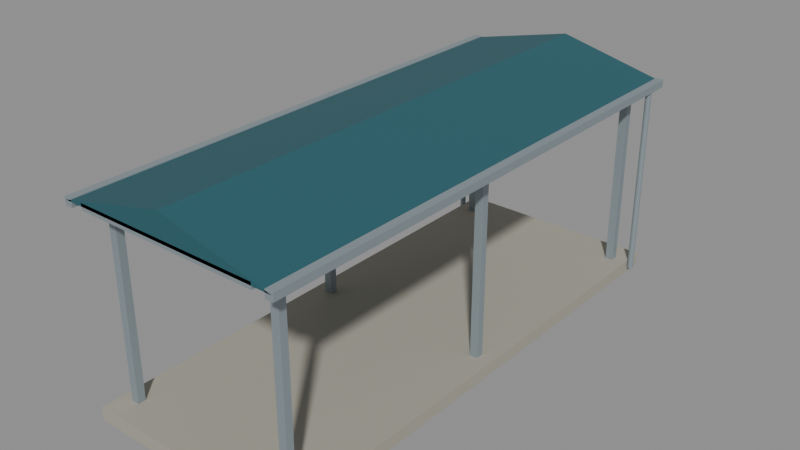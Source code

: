 # Source: covered-walkway.blend  (saved by Blender 4.0.36; exported with 4.5.12 LTS)
import bpy
from mathutils import Matrix  # noqa: F401  (used for matrix-valued properties, if any)

bpy.ops.wm.read_factory_settings(use_empty=True)
scene = bpy.context.scene
scene.name = 'Scene'

# ---- materials (node trees are filled in below, after node groups)
mat_warm_concrete = bpy.data.materials.new('Warm concrete')
mat_warm_concrete.use_transparent_shadow = False
mat_warm_concrete.diffuse_color = (0.3916, 0.3712, 0.3095, 1.0)
mat_satin_metal = bpy.data.materials.new('Satin metal')
mat_satin_metal.use_transparent_shadow = False
mat_satin_metal.diffuse_color = (0.305, 0.3663, 0.3968, 1.0)
mat_muted_teal = bpy.data.materials.new('Muted teal')
mat_muted_teal.use_transparent_shadow = False
mat_muted_teal.diffuse_color = (0.02122, 0.1095, 0.1356, 1.0)

# ---- material node trees
mat_warm_concrete.use_nodes = True; mat_warm_concrete.node_tree.nodes.clear()
_N = mat_warm_concrete.node_tree.nodes; _L = mat_warm_concrete.node_tree.links
n0 = _N.new('ShaderNodeBsdfPrincipled'); n0.name = 'Principled BSDF'; n0.location = (10, 300)
n0.inputs[0].default_value = (0.3916, 0.3712, 0.3095, 1.0)
n0.inputs[2].default_value = 0.85
n0.inputs[3].default_value = 1.45
n1 = _N.new('ShaderNodeOutputMaterial'); n1.name = 'Material Output'; n1.location = (300, 300)
_L.new(n0.outputs[0], n1.inputs[0])
n1.is_active_output = True
mat_satin_metal.use_nodes = True; mat_satin_metal.node_tree.nodes.clear()
_N = mat_satin_metal.node_tree.nodes; _L = mat_satin_metal.node_tree.links
n0 = _N.new('ShaderNodeBsdfPrincipled'); n0.name = 'Principled BSDF'; n0.location = (10, 300)
n0.inputs[0].default_value = (0.305, 0.3663, 0.3968, 1.0)
n0.inputs[1].default_value = 0.35
n0.inputs[2].default_value = 0.48
n0.inputs[3].default_value = 1.45
n1 = _N.new('ShaderNodeOutputMaterial'); n1.name = 'Material Output'; n1.location = (300, 300)
_L.new(n0.outputs[0], n1.inputs[0])
n1.is_active_output = True
mat_muted_teal.use_nodes = True; mat_muted_teal.node_tree.nodes.clear()
_N = mat_muted_teal.node_tree.nodes; _L = mat_muted_teal.node_tree.links
n0 = _N.new('ShaderNodeBsdfPrincipled'); n0.name = 'Principled BSDF'; n0.location = (10, 300)
n0.inputs[0].default_value = (0.02122, 0.1095, 0.1356, 1.0)
n0.inputs[2].default_value = 0.6
n0.inputs[3].default_value = 1.45
n1 = _N.new('ShaderNodeOutputMaterial'); n1.name = 'Material Output'; n1.location = (300, 300)
_L.new(n0.outputs[0], n1.inputs[0])
n1.is_active_output = True

# ---- meshes
me_cube = bpy.data.meshes.new('Cube')
me_cube.from_pydata([(-1.6, -4.0, -0.1), (-1.6, -4.0, 0.1), (-1.6, 4.0, -0.1), (-1.6, 4.0, 0.1), (1.6, -4.0, -0.1), (1.6, -4.0, 0.1), (1.6, 4.0, -0.1), (1.6, 4.0, 0.1)], [], [(0, 1, 3, 2), (2, 3, 7, 6), (6, 7, 5, 4), (4, 5, 1, 0), (2, 6, 4, 0), (7, 3, 1, 5)])
_uv = me_cube.uv_layers.new(name='UVMap')
_uv.uv.foreach_set('vector', [0.375, 0.0, 0.625, 0.0, 0.625, 0.25, 0.375, 0.25, 0.375, 0.25, 0.625, 0.25, 0.625, 0.5, 0.375, 0.5, 0.375, 0.5, 0.625, 0.5, 0.625, 0.75, 0.375, 0.75, 0.375, 0.75, 0.625, 0.75, 0.625, 1.0, 0.375, 1.0, 0.125, 0.5, 0.375, 0.5, 0.375, 0.75, 0.125, 0.75, 0.625, 0.5, 0.875, 0.5, 0.875, 0.75, 0.625, 0.75])
me_cube.materials.append(mat_warm_concrete)
me_cube.update()
me_cube_001 = bpy.data.meshes.new('Cube.001')
me_cube_001.from_pydata([(-0.06, -0.06, -1.45), (-0.06, -0.06, 1.45), (-0.06, 0.06, -1.45), (-0.06, 0.06, 1.45), (0.06, -0.06, -1.45), (0.06, -0.06, 1.45), (0.06, 0.06, -1.45), (0.06, 0.06, 1.45)], [], [(0, 1, 3, 2), (2, 3, 7, 6), (6, 7, 5, 4), (4, 5, 1, 0), (2, 6, 4, 0), (7, 3, 1, 5)])
_uv = me_cube_001.uv_layers.new(name='UVMap')
_uv.uv.foreach_set('vector', [0.375, 0.0, 0.625, 0.0, 0.625, 0.25, 0.375, 0.25, 0.375, 0.25, 0.625, 0.25, 0.625, 0.5, 0.375, 0.5, 0.375, 0.5, 0.625, 0.5, 0.625, 0.75, 0.375, 0.75, 0.375, 0.75, 0.625, 0.75, 0.625, 1.0, 0.375, 1.0, 0.125, 0.5, 0.375, 0.5, 0.375, 0.75, 0.125, 0.75, 0.625, 0.5, 0.875, 0.5, 0.875, 0.75, 0.625, 0.75])
me_cube_001.materials.append(mat_satin_metal)
me_cube_001.update()
me_cube_002 = bpy.data.meshes.new('Cube.002')
me_cube_002.from_pydata([(-0.06, -0.06, -1.45), (-0.06, -0.06, 1.45), (-0.06, 0.06, -1.45), (-0.06, 0.06, 1.45), (0.06, -0.06, -1.45), (0.06, -0.06, 1.45), (0.06, 0.06, -1.45), (0.06, 0.06, 1.45)], [], [(0, 1, 3, 2), (2, 3, 7, 6), (6, 7, 5, 4), (4, 5, 1, 0), (2, 6, 4, 0), (7, 3, 1, 5)])
_uv = me_cube_002.uv_layers.new(name='UVMap')
_uv.uv.foreach_set('vector', [0.375, 0.0, 0.625, 0.0, 0.625, 0.25, 0.375, 0.25, 0.375, 0.25, 0.625, 0.25, 0.625, 0.5, 0.375, 0.5, 0.375, 0.5, 0.625, 0.5, 0.625, 0.75, 0.375, 0.75, 0.375, 0.75, 0.625, 0.75, 0.625, 1.0, 0.375, 1.0, 0.125, 0.5, 0.375, 0.5, 0.375, 0.75, 0.125, 0.75, 0.625, 0.5, 0.875, 0.5, 0.875, 0.75, 0.625, 0.75])
me_cube_002.materials.append(mat_satin_metal)
me_cube_002.update()
me_cube_003 = bpy.data.meshes.new('Cube.003')
me_cube_003.from_pydata([(-0.06, -0.06, -1.45), (-0.06, -0.06, 1.45), (-0.06, 0.06, -1.45), (-0.06, 0.06, 1.45), (0.06, -0.06, -1.45), (0.06, -0.06, 1.45), (0.06, 0.06, -1.45), (0.06, 0.06, 1.45)], [], [(0, 1, 3, 2), (2, 3, 7, 6), (6, 7, 5, 4), (4, 5, 1, 0), (2, 6, 4, 0), (7, 3, 1, 5)])
_uv = me_cube_003.uv_layers.new(name='UVMap')
_uv.uv.foreach_set('vector', [0.375, 0.0, 0.625, 0.0, 0.625, 0.25, 0.375, 0.25, 0.375, 0.25, 0.625, 0.25, 0.625, 0.5, 0.375, 0.5, 0.375, 0.5, 0.625, 0.5, 0.625, 0.75, 0.375, 0.75, 0.375, 0.75, 0.625, 0.75, 0.625, 1.0, 0.375, 1.0, 0.125, 0.5, 0.375, 0.5, 0.375, 0.75, 0.125, 0.75, 0.625, 0.5, 0.875, 0.5, 0.875, 0.75, 0.625, 0.75])
me_cube_003.materials.append(mat_satin_metal)
me_cube_003.update()
me_cube_004 = bpy.data.meshes.new('Cube.004')
me_cube_004.from_pydata([(-0.06, -0.06, -1.45), (-0.06, -0.06, 1.45), (-0.06, 0.06, -1.45), (-0.06, 0.06, 1.45), (0.06, -0.06, -1.45), (0.06, -0.06, 1.45), (0.06, 0.06, -1.45), (0.06, 0.06, 1.45)], [], [(0, 1, 3, 2), (2, 3, 7, 6), (6, 7, 5, 4), (4, 5, 1, 0), (2, 6, 4, 0), (7, 3, 1, 5)])
_uv = me_cube_004.uv_layers.new(name='UVMap')
_uv.uv.foreach_set('vector', [0.375, 0.0, 0.625, 0.0, 0.625, 0.25, 0.375, 0.25, 0.375, 0.25, 0.625, 0.25, 0.625, 0.5, 0.375, 0.5, 0.375, 0.5, 0.625, 0.5, 0.625, 0.75, 0.375, 0.75, 0.375, 0.75, 0.625, 0.75, 0.625, 1.0, 0.375, 1.0, 0.125, 0.5, 0.375, 0.5, 0.375, 0.75, 0.125, 0.75, 0.625, 0.5, 0.875, 0.5, 0.875, 0.75, 0.625, 0.75])
me_cube_004.materials.append(mat_satin_metal)
me_cube_004.update()
me_cube_005 = bpy.data.meshes.new('Cube.005')
me_cube_005.from_pydata([(-0.06, -0.06, -1.45), (-0.06, -0.06, 1.45), (-0.06, 0.06, -1.45), (-0.06, 0.06, 1.45), (0.06, -0.06, -1.45), (0.06, -0.06, 1.45), (0.06, 0.06, -1.45), (0.06, 0.06, 1.45)], [], [(0, 1, 3, 2), (2, 3, 7, 6), (6, 7, 5, 4), (4, 5, 1, 0), (2, 6, 4, 0), (7, 3, 1, 5)])
_uv = me_cube_005.uv_layers.new(name='UVMap')
_uv.uv.foreach_set('vector', [0.375, 0.0, 0.625, 0.0, 0.625, 0.25, 0.375, 0.25, 0.375, 0.25, 0.625, 0.25, 0.625, 0.5, 0.375, 0.5, 0.375, 0.5, 0.625, 0.5, 0.625, 0.75, 0.375, 0.75, 0.375, 0.75, 0.625, 0.75, 0.625, 1.0, 0.375, 1.0, 0.125, 0.5, 0.375, 0.5, 0.375, 0.75, 0.125, 0.75, 0.625, 0.5, 0.875, 0.5, 0.875, 0.75, 0.625, 0.75])
me_cube_005.materials.append(mat_satin_metal)
me_cube_005.update()
me_cube_006 = bpy.data.meshes.new('Cube.006')
me_cube_006.from_pydata([(-0.06, -0.06, -1.45), (-0.06, -0.06, 1.45), (-0.06, 0.06, -1.45), (-0.06, 0.06, 1.45), (0.06, -0.06, -1.45), (0.06, -0.06, 1.45), (0.06, 0.06, -1.45), (0.06, 0.06, 1.45)], [], [(0, 1, 3, 2), (2, 3, 7, 6), (6, 7, 5, 4), (4, 5, 1, 0), (2, 6, 4, 0), (7, 3, 1, 5)])
_uv = me_cube_006.uv_layers.new(name='UVMap')
_uv.uv.foreach_set('vector', [0.375, 0.0, 0.625, 0.0, 0.625, 0.25, 0.375, 0.25, 0.375, 0.25, 0.625, 0.25, 0.625, 0.5, 0.375, 0.5, 0.375, 0.5, 0.625, 0.5, 0.625, 0.75, 0.375, 0.75, 0.375, 0.75, 0.625, 0.75, 0.625, 1.0, 0.375, 1.0, 0.125, 0.5, 0.375, 0.5, 0.375, 0.75, 0.125, 0.75, 0.625, 0.5, 0.875, 0.5, 0.875, 0.75, 0.625, 0.75])
me_cube_006.materials.append(mat_satin_metal)
me_cube_006.update()
me_continuous_roof = bpy.data.meshes.new('Continuous_Roof')
me_continuous_roof.from_pydata([(-1.7, -4.0, 3.1), (1.7, -4.0, 3.1), (0.0, -4.0, 3.5), (-1.7, 4.0, 3.1), (1.7, 4.0, 3.1), (0.0, 4.0, 3.5)], [], [(0, 3, 4, 1), (0, 1, 2), (3, 5, 4), (0, 2, 5, 3), (1, 4, 5, 2)])
me_continuous_roof.materials.append(mat_muted_teal)
me_continuous_roof.update()
me_cube_007 = bpy.data.meshes.new('Cube.007')
me_cube_007.from_pydata([(-0.06, -4.0, -0.06), (-0.06, -4.0, 0.06), (-0.06, 4.0, -0.06), (-0.06, 4.0, 0.06), (0.06, -4.0, -0.06), (0.06, -4.0, 0.06), (0.06, 4.0, -0.06), (0.06, 4.0, 0.06)], [], [(0, 1, 3, 2), (2, 3, 7, 6), (6, 7, 5, 4), (4, 5, 1, 0), (2, 6, 4, 0), (7, 3, 1, 5)])
_uv = me_cube_007.uv_layers.new(name='UVMap')
_uv.uv.foreach_set('vector', [0.375, 0.0, 0.625, 0.0, 0.625, 0.25, 0.375, 0.25, 0.375, 0.25, 0.625, 0.25, 0.625, 0.5, 0.375, 0.5, 0.375, 0.5, 0.625, 0.5, 0.625, 0.75, 0.375, 0.75, 0.375, 0.75, 0.625, 0.75, 0.625, 1.0, 0.375, 1.0, 0.125, 0.5, 0.375, 0.5, 0.375, 0.75, 0.125, 0.75, 0.625, 0.5, 0.875, 0.5, 0.875, 0.75, 0.625, 0.75])
me_cube_007.materials.append(mat_satin_metal)
me_cube_007.update()
me_cylinder = bpy.data.meshes.new('Cylinder')
me_cylinder.from_pydata([(0.0, 0.045, -1.5), (0.0, 0.045, 1.5), (0.01722, 0.04157, -1.5), (0.01722, 0.04157, 1.5), (0.03182, 0.03182, -1.5), (0.03182, 0.03182, 1.5), (0.04157, 0.01722, -1.5), (0.04157, 0.01722, 1.5), (0.045, 0.0, -1.5), (0.045, 0.0, 1.5), (0.04157, -0.01722, -1.5), (0.04157, -0.01722, 1.5), (0.03182, -0.03182, -1.5), (0.03182, -0.03182, 1.5), (0.01722, -0.04157, -1.5), (0.01722, -0.04157, 1.5), (0.0, -0.045, -1.5), (0.0, -0.045, 1.5), (-0.01722, -0.04157, -1.5), (-0.01722, -0.04157, 1.5), (-0.03182, -0.03182, -1.5), (-0.03182, -0.03182, 1.5), (-0.04157, -0.01722, -1.5), (-0.04157, -0.01722, 1.5), (-0.045, 0.0, -1.5), (-0.045, 0.0, 1.5), (-0.04157, 0.01722, -1.5), (-0.04157, 0.01722, 1.5), (-0.03182, 0.03182, -1.5), (-0.03182, 0.03182, 1.5), (-0.01722, 0.04157, -1.5), (-0.01722, 0.04157, 1.5)], [], [(0, 1, 3, 2), (2, 3, 5, 4), (4, 5, 7, 6), (6, 7, 9, 8), (8, 9, 11, 10), (10, 11, 13, 12), (12, 13, 15, 14), (14, 15, 17, 16), (16, 17, 19, 18), (18, 19, 21, 20), (20, 21, 23, 22), (22, 23, 25, 24), (24, 25, 27, 26), (26, 27, 29, 28), (3, 1, 31, 29, 27, 25, 23, 21, 19, 17, 15, 13, 11, 9, 7, 5), (28, 29, 31, 30), (30, 31, 1, 0), (0, 2, 4, 6, 8, 10, 12, 14, 16, 18, 20, 22, 24, 26, 28, 30)])
_uv = me_cylinder.uv_layers.new(name='UVMap')
_uv.uv.foreach_set('vector', [1.0, 0.5, 1.0, 1.0, 0.9375, 1.0, 0.9375, 0.5, 0.9375, 0.5, 0.9375, 1.0, 0.875, 1.0, 0.875, 0.5, 0.875, 0.5, 0.875, 1.0, 0.8125, 1.0, 0.8125, 0.5, 0.8125, 0.5, 0.8125, 1.0, 0.75, 1.0, 0.75, 0.5, 0.75, 0.5, 0.75, 1.0, 0.6875, 1.0, 0.6875, 0.5, 0.6875, 0.5, 0.6875, 1.0, 0.625, 1.0, 0.625, 0.5, 0.625, 0.5, 0.625, 1.0, 0.5625, 1.0, 0.5625, 0.5, 0.5625, 0.5, 0.5625, 1.0, 0.5, 1.0, 0.5, 0.5, 0.5, 0.5, 0.5, 1.0, 0.4375, 1.0, 0.4375, 0.5, 0.4375, 0.5, 0.4375, 1.0, 0.375, 1.0, 0.375, 0.5, 0.375, 0.5, 0.375, 1.0, 0.3125, 1.0, 0.3125, 0.5, 0.3125, 0.5, 0.3125, 1.0, 0.25, 1.0, 0.25, 0.5, 0.25, 0.5, 0.25, 1.0, 0.1875, 1.0, 0.1875, 0.5, 0.1875, 0.5, 0.1875, 1.0, 0.125, 1.0, 0.125, 0.5, 0.3418, 0.4717, 0.25, 0.49, 0.1582, 0.4717, 0.08029, 0.4197, 0.02827, 0.3418, 0.01, 0.25, 0.02827, 0.1582, 0.08029, 0.08029, 0.1582, 0.02827, 0.25, 0.01, 0.3418, 0.02827, 0.4197, 0.08029, 0.4717, 0.1582, 0.49, 0.25, 0.4717, 0.3418, 0.4197, 0.4197, 0.125, 0.5, 0.125, 1.0, 0.0625, 1.0, 0.0625, 0.5, 0.0625, 0.5, 0.0625, 1.0, 0.0, 1.0, 0.0, 0.5, 0.75, 0.49, 0.8418, 0.4717, 0.9197, 0.4197, 0.9717, 0.3418, 0.99, 0.25, 0.9717, 0.1582, 0.9197, 0.08029, 0.8418, 0.02827, 0.75, 0.01, 0.6582, 0.02827, 0.5803, 0.08029, 0.5283, 0.1582, 0.51, 0.25, 0.5283, 0.3418, 0.5803, 0.4197, 0.6582, 0.4717])
me_cylinder.materials.append(mat_satin_metal)
me_cylinder.update()
me_cube_008 = bpy.data.meshes.new('Cube.008')
me_cube_008.from_pydata([(-0.06, -4.0, -0.06), (-0.06, -4.0, 0.06), (-0.06, 4.0, -0.06), (-0.06, 4.0, 0.06), (0.06, -4.0, -0.06), (0.06, -4.0, 0.06), (0.06, 4.0, -0.06), (0.06, 4.0, 0.06)], [], [(0, 1, 3, 2), (2, 3, 7, 6), (6, 7, 5, 4), (4, 5, 1, 0), (2, 6, 4, 0), (7, 3, 1, 5)])
_uv = me_cube_008.uv_layers.new(name='UVMap')
_uv.uv.foreach_set('vector', [0.375, 0.0, 0.625, 0.0, 0.625, 0.25, 0.375, 0.25, 0.375, 0.25, 0.625, 0.25, 0.625, 0.5, 0.375, 0.5, 0.375, 0.5, 0.625, 0.5, 0.625, 0.75, 0.375, 0.75, 0.375, 0.75, 0.625, 0.75, 0.625, 1.0, 0.375, 1.0, 0.125, 0.5, 0.375, 0.5, 0.375, 0.75, 0.125, 0.75, 0.625, 0.5, 0.875, 0.5, 0.875, 0.75, 0.625, 0.75])
me_cube_008.materials.append(mat_satin_metal)
me_cube_008.update()
me_cylinder_001 = bpy.data.meshes.new('Cylinder.001')
me_cylinder_001.from_pydata([(0.0, 0.045, -1.5), (0.0, 0.045, 1.5), (0.01722, 0.04157, -1.5), (0.01722, 0.04157, 1.5), (0.03182, 0.03182, -1.5), (0.03182, 0.03182, 1.5), (0.04157, 0.01722, -1.5), (0.04157, 0.01722, 1.5), (0.045, 0.0, -1.5), (0.045, 0.0, 1.5), (0.04157, -0.01722, -1.5), (0.04157, -0.01722, 1.5), (0.03182, -0.03182, -1.5), (0.03182, -0.03182, 1.5), (0.01722, -0.04157, -1.5), (0.01722, -0.04157, 1.5), (0.0, -0.045, -1.5), (0.0, -0.045, 1.5), (-0.01722, -0.04157, -1.5), (-0.01722, -0.04157, 1.5), (-0.03182, -0.03182, -1.5), (-0.03182, -0.03182, 1.5), (-0.04157, -0.01722, -1.5), (-0.04157, -0.01722, 1.5), (-0.045, 0.0, -1.5), (-0.045, 0.0, 1.5), (-0.04157, 0.01722, -1.5), (-0.04157, 0.01722, 1.5), (-0.03182, 0.03182, -1.5), (-0.03182, 0.03182, 1.5), (-0.01722, 0.04157, -1.5), (-0.01722, 0.04157, 1.5)], [], [(0, 1, 3, 2), (2, 3, 5, 4), (4, 5, 7, 6), (6, 7, 9, 8), (8, 9, 11, 10), (10, 11, 13, 12), (12, 13, 15, 14), (14, 15, 17, 16), (16, 17, 19, 18), (18, 19, 21, 20), (20, 21, 23, 22), (22, 23, 25, 24), (24, 25, 27, 26), (26, 27, 29, 28), (3, 1, 31, 29, 27, 25, 23, 21, 19, 17, 15, 13, 11, 9, 7, 5), (28, 29, 31, 30), (30, 31, 1, 0), (0, 2, 4, 6, 8, 10, 12, 14, 16, 18, 20, 22, 24, 26, 28, 30)])
_uv = me_cylinder_001.uv_layers.new(name='UVMap')
_uv.uv.foreach_set('vector', [1.0, 0.5, 1.0, 1.0, 0.9375, 1.0, 0.9375, 0.5, 0.9375, 0.5, 0.9375, 1.0, 0.875, 1.0, 0.875, 0.5, 0.875, 0.5, 0.875, 1.0, 0.8125, 1.0, 0.8125, 0.5, 0.8125, 0.5, 0.8125, 1.0, 0.75, 1.0, 0.75, 0.5, 0.75, 0.5, 0.75, 1.0, 0.6875, 1.0, 0.6875, 0.5, 0.6875, 0.5, 0.6875, 1.0, 0.625, 1.0, 0.625, 0.5, 0.625, 0.5, 0.625, 1.0, 0.5625, 1.0, 0.5625, 0.5, 0.5625, 0.5, 0.5625, 1.0, 0.5, 1.0, 0.5, 0.5, 0.5, 0.5, 0.5, 1.0, 0.4375, 1.0, 0.4375, 0.5, 0.4375, 0.5, 0.4375, 1.0, 0.375, 1.0, 0.375, 0.5, 0.375, 0.5, 0.375, 1.0, 0.3125, 1.0, 0.3125, 0.5, 0.3125, 0.5, 0.3125, 1.0, 0.25, 1.0, 0.25, 0.5, 0.25, 0.5, 0.25, 1.0, 0.1875, 1.0, 0.1875, 0.5, 0.1875, 0.5, 0.1875, 1.0, 0.125, 1.0, 0.125, 0.5, 0.3418, 0.4717, 0.25, 0.49, 0.1582, 0.4717, 0.08029, 0.4197, 0.02827, 0.3418, 0.01, 0.25, 0.02827, 0.1582, 0.08029, 0.08029, 0.1582, 0.02827, 0.25, 0.01, 0.3418, 0.02827, 0.4197, 0.08029, 0.4717, 0.1582, 0.49, 0.25, 0.4717, 0.3418, 0.4197, 0.4197, 0.125, 0.5, 0.125, 1.0, 0.0625, 1.0, 0.0625, 0.5, 0.0625, 0.5, 0.0625, 1.0, 0.0, 1.0, 0.0, 0.5, 0.75, 0.49, 0.8418, 0.4717, 0.9197, 0.4197, 0.9717, 0.3418, 0.99, 0.25, 0.9717, 0.1582, 0.9197, 0.08029, 0.8418, 0.02827, 0.75, 0.01, 0.6582, 0.02827, 0.5803, 0.08029, 0.5283, 0.1582, 0.51, 0.25, 0.5283, 0.3418, 0.5803, 0.4197, 0.6582, 0.4717])
me_cylinder_001.materials.append(mat_satin_metal)
me_cylinder_001.update()
me_cube_009 = bpy.data.meshes.new('Cube.009')
me_cube_009.from_pydata([(-1.4, -0.04, -0.05), (-1.4, -0.04, 0.05), (-1.4, 0.04, -0.05), (-1.4, 0.04, 0.05), (1.4, -0.04, -0.05), (1.4, -0.04, 0.05), (1.4, 0.04, -0.05), (1.4, 0.04, 0.05)], [], [(0, 1, 3, 2), (2, 3, 7, 6), (6, 7, 5, 4), (4, 5, 1, 0), (2, 6, 4, 0), (7, 3, 1, 5)])
_uv = me_cube_009.uv_layers.new(name='UVMap')
_uv.uv.foreach_set('vector', [0.375, 0.0, 0.625, 0.0, 0.625, 0.25, 0.375, 0.25, 0.375, 0.25, 0.625, 0.25, 0.625, 0.5, 0.375, 0.5, 0.375, 0.5, 0.625, 0.5, 0.625, 0.75, 0.375, 0.75, 0.375, 0.75, 0.625, 0.75, 0.625, 1.0, 0.375, 1.0, 0.125, 0.5, 0.375, 0.5, 0.375, 0.75, 0.125, 0.75, 0.625, 0.5, 0.875, 0.5, 0.875, 0.75, 0.625, 0.75])
me_cube_009.materials.append(mat_satin_metal)
me_cube_009.update()
me_cube_010 = bpy.data.meshes.new('Cube.010')
me_cube_010.from_pydata([(-1.4, -0.04, -0.05), (-1.4, -0.04, 0.05), (-1.4, 0.04, -0.05), (-1.4, 0.04, 0.05), (1.4, -0.04, -0.05), (1.4, -0.04, 0.05), (1.4, 0.04, -0.05), (1.4, 0.04, 0.05)], [], [(0, 1, 3, 2), (2, 3, 7, 6), (6, 7, 5, 4), (4, 5, 1, 0), (2, 6, 4, 0), (7, 3, 1, 5)])
_uv = me_cube_010.uv_layers.new(name='UVMap')
_uv.uv.foreach_set('vector', [0.375, 0.0, 0.625, 0.0, 0.625, 0.25, 0.375, 0.25, 0.375, 0.25, 0.625, 0.25, 0.625, 0.5, 0.375, 0.5, 0.375, 0.5, 0.625, 0.5, 0.625, 0.75, 0.375, 0.75, 0.375, 0.75, 0.625, 0.75, 0.625, 1.0, 0.375, 1.0, 0.125, 0.5, 0.375, 0.5, 0.375, 0.75, 0.125, 0.75, 0.625, 0.5, 0.875, 0.5, 0.875, 0.75, 0.625, 0.75])
me_cube_010.materials.append(mat_satin_metal)
me_cube_010.update()

# ---- objects
ob_asset_coveredwalkway = bpy.data.objects.new('ASSET_CoveredWalkway', None)
ob_walkway_slab = bpy.data.objects.new('Walkway_Slab', me_cube)
ob_structural_post = bpy.data.objects.new('Structural_Post', me_cube_001)
ob_structural_post_001 = bpy.data.objects.new('Structural_Post.001', me_cube_002)
ob_structural_post_002 = bpy.data.objects.new('Structural_Post.002', me_cube_003)
ob_structural_post_003 = bpy.data.objects.new('Structural_Post.003', me_cube_004)
ob_structural_post_004 = bpy.data.objects.new('Structural_Post.004', me_cube_005)
ob_structural_post_005 = bpy.data.objects.new('Structural_Post.005', me_cube_006)
ob_continuous_roof = bpy.data.objects.new('Continuous_Roof', me_continuous_roof)
ob_gutter = bpy.data.objects.new('Gutter', me_cube_007)
ob_downpipe = bpy.data.objects.new('Downpipe', me_cylinder)
ob_gutter_001 = bpy.data.objects.new('Gutter.001', me_cube_008)
ob_downpipe_001 = bpy.data.objects.new('Downpipe.001', me_cylinder_001)
ob_end_connector = bpy.data.objects.new('End_Connector', me_cube_009)
ob_end_connector_001 = bpy.data.objects.new('End_Connector.001', me_cube_010)

# ---- transforms, parenting, visibility, modifiers, constraints
ob_asset_coveredwalkway.location = (0.0, 0.0, 0.0)
ob_walkway_slab.parent = ob_asset_coveredwalkway
ob_walkway_slab.location = (0.0, 0.0, 0.1)
_m = ob_walkway_slab.modifiers.new('Editable eased edges', 'BEVEL')
_m.width = 0.002
_m.width_pct = 0.002
_m.segments = 2
ob_structural_post.parent = ob_asset_coveredwalkway
ob_structural_post.location = (-1.35, -3.6, 1.65)
_m = ob_structural_post.modifiers.new('Editable eased edges', 'BEVEL')
_m.width = 0.002
_m.width_pct = 0.002
_m.segments = 2
ob_structural_post_001.parent = ob_asset_coveredwalkway
ob_structural_post_001.location = (-1.35, 0.0, 1.65)
_m = ob_structural_post_001.modifiers.new('Editable eased edges', 'BEVEL')
_m.width = 0.002
_m.width_pct = 0.002
_m.segments = 2
ob_structural_post_002.parent = ob_asset_coveredwalkway
ob_structural_post_002.location = (-1.35, 3.6, 1.65)
_m = ob_structural_post_002.modifiers.new('Editable eased edges', 'BEVEL')
_m.width = 0.002
_m.width_pct = 0.002
_m.segments = 2
ob_structural_post_003.parent = ob_asset_coveredwalkway
ob_structural_post_003.location = (1.35, -3.6, 1.65)
_m = ob_structural_post_003.modifiers.new('Editable eased edges', 'BEVEL')
_m.width = 0.002
_m.width_pct = 0.002
_m.segments = 2
ob_structural_post_004.parent = ob_asset_coveredwalkway
ob_structural_post_004.location = (1.35, 0.0, 1.65)
_m = ob_structural_post_004.modifiers.new('Editable eased edges', 'BEVEL')
_m.width = 0.002
_m.width_pct = 0.002
_m.segments = 2
ob_structural_post_005.parent = ob_asset_coveredwalkway
ob_structural_post_005.location = (1.35, 3.6, 1.65)
_m = ob_structural_post_005.modifiers.new('Editable eased edges', 'BEVEL')
_m.width = 0.002
_m.width_pct = 0.002
_m.segments = 2
ob_continuous_roof.parent = ob_asset_coveredwalkway
ob_continuous_roof.location = (0.0, 0.0, 0.0)
ob_gutter.parent = ob_asset_coveredwalkway
ob_gutter.location = (-1.65, 0.0, 3.08)
_m = ob_gutter.modifiers.new('Editable eased edges', 'BEVEL')
_m.width = 0.002
_m.width_pct = 0.002
_m.segments = 2
ob_downpipe.parent = ob_asset_coveredwalkway
ob_downpipe.location = (-1.65, 3.7, 1.59)
ob_gutter_001.parent = ob_asset_coveredwalkway
ob_gutter_001.location = (1.65, 0.0, 3.08)
_m = ob_gutter_001.modifiers.new('Editable eased edges', 'BEVEL')
_m.width = 0.002
_m.width_pct = 0.002
_m.segments = 2
ob_downpipe_001.parent = ob_asset_coveredwalkway
ob_downpipe_001.location = (1.65, 3.7, 1.59)
ob_end_connector.parent = ob_asset_coveredwalkway
ob_end_connector.location = (0.0, -3.96, 3.1)
_m = ob_end_connector.modifiers.new('Editable eased edges', 'BEVEL')
_m.width = 0.002
_m.width_pct = 0.002
_m.segments = 2
ob_end_connector_001.parent = ob_asset_coveredwalkway
ob_end_connector_001.location = (0.0, 3.96, 3.1)
_m = ob_end_connector_001.modifiers.new('Editable eased edges', 'BEVEL')
_m.width = 0.002
_m.width_pct = 0.002
_m.segments = 2

# ---- collection membership
scene.collection.objects.link(ob_asset_coveredwalkway)
scene.collection.objects.link(ob_walkway_slab)
scene.collection.objects.link(ob_structural_post)
scene.collection.objects.link(ob_structural_post_001)
scene.collection.objects.link(ob_structural_post_002)
scene.collection.objects.link(ob_structural_post_003)
scene.collection.objects.link(ob_structural_post_004)
scene.collection.objects.link(ob_structural_post_005)
scene.collection.objects.link(ob_continuous_roof)
scene.collection.objects.link(ob_gutter)
scene.collection.objects.link(ob_downpipe)
scene.collection.objects.link(ob_gutter_001)
scene.collection.objects.link(ob_downpipe_001)
scene.collection.objects.link(ob_end_connector)
scene.collection.objects.link(ob_end_connector_001)

# ---- scene / render settings (as saved in the file)
scene.frame_start = 1; scene.frame_end = 49; scene.frame_set(1)
scene.render.engine = 'BLENDER_EEVEE_NEXT'
scene.cycles.sampling_pattern = 'TABULATED_SOBOL'
bpy.context.view_layer.update()

# ---- added for rendering (the .blend has no active camera and no usable light): camera, sun + grey world if the file has none
cam_auto = bpy.data.cameras.new('AutoCamera')
cam_auto.lens = 50.0
cam_auto.sensor_width = 36.0
cam_auto.clip_end = 1000.0
ob_auto_camera = bpy.data.objects.new('AutoCamera', cam_auto)
scene.collection.objects.link(ob_auto_camera)
ob_auto_camera.location = (8.67673, -10.4121, 8.69139)
ob_auto_camera.rotation_euler = (1.09748, -7.21219e-08, 0.694738)
scene.camera = ob_auto_camera
light_auto_sun = bpy.data.lights.new('AutoSun', 'SUN')
light_auto_sun.energy = 3.0
light_auto_sun.angle = 0.0523599
ob_auto_sun = bpy.data.objects.new('AutoSun', light_auto_sun)
scene.collection.objects.link(ob_auto_sun)
ob_auto_sun.rotation_euler = (0.872665, 0.174533, 0.523599)
if scene.world is None:
    world_auto = bpy.data.worlds.new('AutoWorld')
    world_auto.color = (0.3, 0.3, 0.3)
    scene.world = world_auto
bpy.context.view_layer.update()
